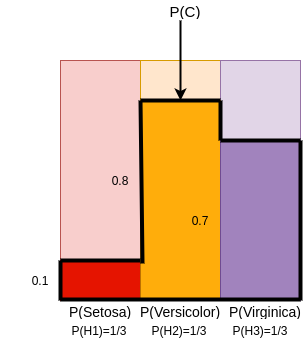

The diagram above was exported from draw.io. Its source (the exported page's mxGraphModel, read from the mxfile embedded in the PNG):
<mxGraphModel dx="1355" dy="757" grid="1" gridSize="10" guides="1" tooltips="1" connect="1" arrows="1" fold="1" page="1" pageScale="1" pageWidth="850" pageHeight="1100" math="0" shadow="0">
  <root>
    <mxCell id="0" />
    <mxCell id="1" parent="0" />
    <mxCell id="JL7jNw9l55CLlpxISveV-5" value="" style="rounded=0;whiteSpace=wrap;html=1;fillColor=#f8cecc;strokeColor=#b85450;" vertex="1" parent="1">
      <mxGeometry x="360" y="360" width="80" height="240" as="geometry" />
    </mxCell>
    <mxCell id="JL7jNw9l55CLlpxISveV-6" value="" style="rounded=0;whiteSpace=wrap;html=1;fillColor=#ffe6cc;strokeColor=#d79b00;" vertex="1" parent="1">
      <mxGeometry x="440" y="360" width="80" height="240" as="geometry" />
    </mxCell>
    <mxCell id="JL7jNw9l55CLlpxISveV-7" value="" style="rounded=0;whiteSpace=wrap;html=1;fillColor=#e1d5e7;strokeColor=#9673a6;" vertex="1" parent="1">
      <mxGeometry x="520" y="360" width="80" height="240" as="geometry" />
    </mxCell>
    <UserObject label="&lt;font style=&quot;font-size: 14px ; line-height: 140%&quot;&gt;P(Setosa)&lt;/font&gt;" placeholders="1" name="Variable" id="JL7jNw9l55CLlpxISveV-9">
      <mxCell style="text;html=1;strokeColor=none;fillColor=none;align=center;verticalAlign=middle;whiteSpace=wrap;overflow=hidden;" vertex="1" parent="1">
        <mxGeometry x="360" y="600" width="80" height="20" as="geometry" />
      </mxCell>
    </UserObject>
    <UserObject label="&lt;font style=&quot;font-size: 14px ; line-height: 140%&quot;&gt;P(Versicolor)&lt;/font&gt;" placeholders="1" name="Variable" id="JL7jNw9l55CLlpxISveV-10">
      <mxCell style="text;html=1;strokeColor=none;fillColor=none;align=center;verticalAlign=middle;whiteSpace=wrap;overflow=hidden;" vertex="1" parent="1">
        <mxGeometry x="435" y="600" width="90" height="20" as="geometry" />
      </mxCell>
    </UserObject>
    <UserObject label="&lt;font style=&quot;font-size: 14px ; line-height: 140%&quot;&gt;P(Virginica)&lt;/font&gt;" placeholders="1" name="Variable" id="JL7jNw9l55CLlpxISveV-11">
      <mxCell style="text;html=1;strokeColor=none;fillColor=none;align=center;verticalAlign=middle;whiteSpace=wrap;overflow=hidden;" vertex="1" parent="1">
        <mxGeometry x="525" y="600" width="80" height="20" as="geometry" />
      </mxCell>
    </UserObject>
    <mxCell id="JL7jNw9l55CLlpxISveV-12" style="edgeStyle=orthogonalEdgeStyle;rounded=0;orthogonalLoop=1;jettySize=auto;html=1;exitX=0.5;exitY=1;exitDx=0;exitDy=0;" edge="1" parent="1" source="JL7jNw9l55CLlpxISveV-10" target="JL7jNw9l55CLlpxISveV-10">
      <mxGeometry relative="1" as="geometry" />
    </mxCell>
    <UserObject label="P(H1)=1/3" placeholders="1" name="Variable" id="JL7jNw9l55CLlpxISveV-16">
      <mxCell style="text;html=1;strokeColor=none;fillColor=none;align=center;verticalAlign=middle;whiteSpace=wrap;overflow=hidden;" vertex="1" parent="1">
        <mxGeometry x="359" y="620" width="80" height="20" as="geometry" />
      </mxCell>
    </UserObject>
    <mxCell id="JL7jNw9l55CLlpxISveV-19" value="" style="rounded=0;whiteSpace=wrap;html=1;fillColor=#e51400;strokeColor=#B20000;fontColor=#ffffff;" vertex="1" parent="1">
      <mxGeometry x="360" y="560" width="80" height="40" as="geometry" />
    </mxCell>
    <mxCell id="JL7jNw9l55CLlpxISveV-20" value="" style="rounded=0;whiteSpace=wrap;html=1;fillColor=#FFAD0B;strokeColor=#BD7000;fontColor=#ffffff;" vertex="1" parent="1">
      <mxGeometry x="440" y="400" width="80" height="200" as="geometry" />
    </mxCell>
    <mxCell id="JL7jNw9l55CLlpxISveV-21" value="" style="rounded=0;whiteSpace=wrap;html=1;fillColor=#A183BD;strokeColor=#704B91;fontColor=#ffffff;" vertex="1" parent="1">
      <mxGeometry x="520" y="440" width="80" height="160" as="geometry" />
    </mxCell>
    <UserObject label="0.7" placeholders="1" name="Variable" id="JL7jNw9l55CLlpxISveV-24">
      <mxCell style="text;html=1;strokeColor=none;fillColor=none;align=center;verticalAlign=middle;whiteSpace=wrap;overflow=hidden;" vertex="1" parent="1">
        <mxGeometry x="460" y="510" width="80" height="20" as="geometry" />
      </mxCell>
    </UserObject>
    <mxCell id="JL7jNw9l55CLlpxISveV-26" value="" style="endArrow=none;html=1;strokeWidth=4;strokeColor=#000000;" edge="1" parent="1">
      <mxGeometry width="50" height="50" relative="1" as="geometry">
        <mxPoint x="360" y="600" as="sourcePoint" />
        <mxPoint x="360" y="560" as="targetPoint" />
      </mxGeometry>
    </mxCell>
    <mxCell id="JL7jNw9l55CLlpxISveV-27" value="" style="endArrow=none;html=1;strokeWidth=4;" edge="1" parent="1">
      <mxGeometry width="50" height="50" relative="1" as="geometry">
        <mxPoint x="360" y="599" as="sourcePoint" />
        <mxPoint x="600" y="599" as="targetPoint" />
        <Array as="points" />
      </mxGeometry>
    </mxCell>
    <mxCell id="JL7jNw9l55CLlpxISveV-29" value="" style="endArrow=none;html=1;strokeWidth=4;strokeColor=#000000;entryX=1;entryY=0;entryDx=0;entryDy=0;" edge="1" parent="1" target="JL7jNw9l55CLlpxISveV-21">
      <mxGeometry width="50" height="50" relative="1" as="geometry">
        <mxPoint x="600" y="600" as="sourcePoint" />
        <mxPoint x="900" y="430" as="targetPoint" />
      </mxGeometry>
    </mxCell>
    <mxCell id="JL7jNw9l55CLlpxISveV-30" value="" style="endArrow=none;html=1;strokeWidth=4;strokeColor=#000000;" edge="1" parent="1">
      <mxGeometry width="50" height="50" relative="1" as="geometry">
        <mxPoint x="440" y="560" as="sourcePoint" />
        <mxPoint x="360" y="560" as="targetPoint" />
      </mxGeometry>
    </mxCell>
    <mxCell id="JL7jNw9l55CLlpxISveV-31" value="" style="endArrow=none;html=1;strokeWidth=4;strokeColor=#000000;" edge="1" parent="1">
      <mxGeometry width="50" height="50" relative="1" as="geometry">
        <mxPoint x="520" y="400" as="sourcePoint" />
        <mxPoint x="440" y="400" as="targetPoint" />
      </mxGeometry>
    </mxCell>
    <mxCell id="JL7jNw9l55CLlpxISveV-32" value="" style="endArrow=none;html=1;strokeWidth=4;strokeColor=#000000;" edge="1" parent="1">
      <mxGeometry width="50" height="50" relative="1" as="geometry">
        <mxPoint x="600" y="440" as="sourcePoint" />
        <mxPoint x="520" y="440" as="targetPoint" />
      </mxGeometry>
    </mxCell>
    <mxCell id="JL7jNw9l55CLlpxISveV-33" value="" style="endArrow=none;html=1;strokeWidth=4;strokeColor=#000000;" edge="1" parent="1">
      <mxGeometry width="50" height="50" relative="1" as="geometry">
        <mxPoint x="520" y="400" as="sourcePoint" />
        <mxPoint x="520" y="440" as="targetPoint" />
      </mxGeometry>
    </mxCell>
    <mxCell id="JL7jNw9l55CLlpxISveV-34" value="" style="endArrow=none;html=1;strokeWidth=4;strokeColor=#000000;exitX=0;exitY=0;exitDx=0;exitDy=0;entryX=0.025;entryY=0.815;entryDx=0;entryDy=0;entryPerimeter=0;" edge="1" parent="1" source="JL7jNw9l55CLlpxISveV-20" target="JL7jNw9l55CLlpxISveV-20">
      <mxGeometry width="50" height="50" relative="1" as="geometry">
        <mxPoint x="530" y="410" as="sourcePoint" />
        <mxPoint x="530" y="450" as="targetPoint" />
      </mxGeometry>
    </mxCell>
    <mxCell id="JL7jNw9l55CLlpxISveV-35" value="" style="endArrow=classic;html=1;strokeColor=#000000;strokeWidth=2;" edge="1" parent="1">
      <mxGeometry width="50" height="50" relative="1" as="geometry">
        <mxPoint x="480" y="320" as="sourcePoint" />
        <mxPoint x="480" y="400" as="targetPoint" />
      </mxGeometry>
    </mxCell>
    <UserObject label="&lt;font style=&quot;font-size: 15px&quot;&gt;P(C)&lt;/font&gt;" placeholders="1" name="Variable" id="JL7jNw9l55CLlpxISveV-36">
      <mxCell style="text;html=1;strokeColor=none;fillColor=none;align=center;verticalAlign=middle;whiteSpace=wrap;overflow=hidden;" vertex="1" parent="1">
        <mxGeometry x="445" y="300" width="80" height="20" as="geometry" />
      </mxCell>
    </UserObject>
    <UserObject label="P(H2)=1/3" placeholders="1" name="Variable" id="JL7jNw9l55CLlpxISveV-37">
      <mxCell style="text;html=1;strokeColor=none;fillColor=none;align=center;verticalAlign=middle;whiteSpace=wrap;overflow=hidden;" vertex="1" parent="1">
        <mxGeometry x="439" y="620" width="80" height="20" as="geometry" />
      </mxCell>
    </UserObject>
    <UserObject label="P(H3)=1/3" placeholders="1" name="Variable" id="JL7jNw9l55CLlpxISveV-38">
      <mxCell style="text;html=1;strokeColor=none;fillColor=none;align=center;verticalAlign=middle;whiteSpace=wrap;overflow=hidden;" vertex="1" parent="1">
        <mxGeometry x="520" y="620" width="80" height="20" as="geometry" />
      </mxCell>
    </UserObject>
    <UserObject label="&lt;font style=&quot;font-size: 12px&quot;&gt;0.1&lt;/font&gt;" placeholders="1" name="Variable" id="JL7jNw9l55CLlpxISveV-39">
      <mxCell style="text;html=1;strokeColor=none;fillColor=none;align=center;verticalAlign=middle;whiteSpace=wrap;overflow=hidden;" vertex="1" parent="1">
        <mxGeometry x="300" y="570" width="80" height="20" as="geometry" />
      </mxCell>
    </UserObject>
    <UserObject label="&lt;font style=&quot;font-size: 12px&quot;&gt;0.8&lt;/font&gt;" placeholders="1" name="Variable" id="JL7jNw9l55CLlpxISveV-40">
      <mxCell style="text;html=1;strokeColor=none;fillColor=none;align=center;verticalAlign=middle;whiteSpace=wrap;overflow=hidden;" vertex="1" parent="1">
        <mxGeometry x="380" y="470" width="80" height="20" as="geometry" />
      </mxCell>
    </UserObject>
  </root>
</mxGraphModel>